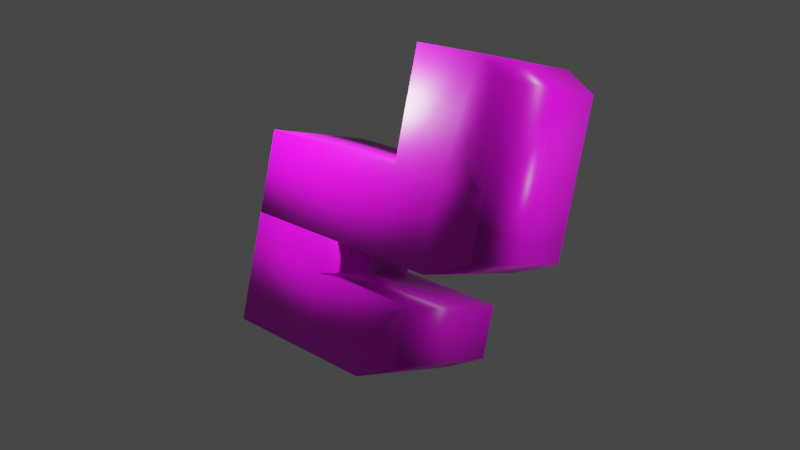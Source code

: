 # Source: PYTHON_WORKSHOP.blend  (saved by Blender 2.82.7; exported with 4.5.12 LTS)
import bpy
from mathutils import Matrix  # noqa: F401  (used for matrix-valued properties, if any)

bpy.ops.wm.read_factory_settings(use_empty=True)
scene = bpy.context.scene
scene.name = 'Scene'

# ---- collections
col_collection = bpy.data.collections.new('Collection'); scene.collection.children.link(col_collection)

# ---- images (referenced by path relative to the original .blend; pixels are not part of the script)
import os
ASSET_DIR = os.environ.get("B2B_ASSET_DIR", "")  # directory of the original .blend (textures are referenced by path, not embedded)
HERE = os.path.dirname(os.path.abspath(__file__))  # packed textures are extracted next to this script under _unpacked/

def load_image(name, relpath, width, height, colorspace="sRGB"):
    """Load a texture the original file referenced (path relative to the .blend, or extracted next to this script)."""
    p = next((c for c in (os.path.join(HERE, relpath), os.path.join(ASSET_DIR, relpath)) if relpath and os.path.exists(c)), "")
    if p:
        img = bpy.data.images.load(p, check_existing=True)
        img.name = name
    else:  # same state as the original file: an image datablock whose file is absent (Cycles renders it pink)
        img = bpy.data.images.new(name, width, height)
        img.source = "FILE"
        img.filepath = "//" + (relpath or name)
    img.colorspace_settings.name = colorspace
    return img
img_gradient1_png = load_image('gradient1.png', 'gradient1.png', 1024, 1024, 'sRGB')

# ---- materials (node trees are filled in below, after node groups)
mat_material = bpy.data.materials.new('Material')
mat_material.alpha_threshold = 0.0
mat_material.use_transparent_shadow = False
mat_material.line_color = (0.0, 0.0, 0.0, 1.0)
mat_material_002 = bpy.data.materials.new('Material.002')
mat_material_002.alpha_threshold = 0.0
mat_material_002.use_transparent_shadow = False
mat_material_002.line_color = (0.0, 0.0, 0.0, 1.0)
mat_material_004 = bpy.data.materials.new('Material.004')
mat_material_004.alpha_threshold = 0.0
mat_material_004.use_transparent_shadow = False
mat_material_004.line_color = (0.0, 0.0, 0.0, 1.0)

# ---- material node trees
mat_material.use_nodes = True; mat_material.node_tree.nodes.clear()
_N = mat_material.node_tree.nodes; _L = mat_material.node_tree.links
n0 = _N.new('ShaderNodeOutputMaterial'); n0.name = 'Material Output'; n0.location = (300, 300)
n1 = _N.new('ShaderNodeBsdfPrincipled'); n1.name = 'Principled BSDF'; n1.location = (10, 300)
n1.distribution = 'GGX'
n1.subsurface_method = 'BURLEY'
n1.inputs[2].default_value = 0.4
n1.inputs[3].default_value = 1.45
n1.inputs[27].default_value = (0.0, 0.0, 0.0, 1.0)
n1.inputs[28].default_value = 1.0
_L.new(n1.outputs[0], n0.inputs[0])
n0.is_active_output = True
mat_material_002.use_nodes = True; mat_material_002.node_tree.nodes.clear()
_N = mat_material_002.node_tree.nodes; _L = mat_material_002.node_tree.links
n0 = _N.new('ShaderNodeOutputMaterial'); n0.name = 'Material Output'; n0.location = (300, 300)
n1 = _N.new('ShaderNodeBsdfPrincipled'); n1.name = 'Principled BSDF'; n1.location = (10, 300)
n1.distribution = 'GGX'
n1.subsurface_method = 'BURLEY'
n1.inputs[2].default_value = 0.4
n1.inputs[3].default_value = 1.45
n1.inputs[27].default_value = (0.0, 0.0, 0.0, 1.0)
n1.inputs[28].default_value = 1.0
_L.new(n1.outputs[0], n0.inputs[0])
n0.is_active_output = True
mat_material_004.use_nodes = True; mat_material_004.node_tree.nodes.clear()
_N = mat_material_004.node_tree.nodes; _L = mat_material_004.node_tree.links
n0 = _N.new('ShaderNodeOutputMaterial'); n0.name = 'Material Output'; n0.location = (300, 300)
n1 = _N.new('ShaderNodeBsdfPrincipled'); n1.name = 'Principled BSDF'; n1.location = (10, 300)
n1.distribution = 'GGX'
n1.subsurface_method = 'BURLEY'
n1.inputs[2].default_value = 0.4
n1.inputs[3].default_value = 1.45
n1.inputs[27].default_value = (0.0, 0.0, 0.0, 1.0)
n1.inputs[28].default_value = 1.0
n2 = _N.new('ShaderNodeTexImage'); n2.name = 'Image Texture'; n2.location = (-280, 275)
n2.image = img_gradient1_png
_L.new(n1.outputs[0], n0.inputs[0])
_L.new(n2.outputs[0], n1.inputs[0])
n0.is_active_output = True

# ---- world
world_world = bpy.data.worlds.new('World'); scene.world = world_world
world_world.use_nodes = True; world_world.node_tree.nodes.clear()
_N = world_world.node_tree.nodes; _L = world_world.node_tree.links
n0 = _N.new('ShaderNodeOutputWorld'); n0.name = 'World Output'; n0.location = (300, 300)
n1 = _N.new('ShaderNodeBackground'); n1.name = 'Background'; n1.location = (10, 300)
n1.inputs[0].default_value = (0.05088, 0.05088, 0.05088, 1.0)
_L.new(n1.outputs[0], n0.inputs[0])
n0.is_active_output = True
world_world.color = (0.05088, 0.05088, 0.05088)
world_world.use_sun_shadow = False
world_world.sun_shadow_jitter_overblur = 0.0

# ---- cameras
cam_camera = bpy.data.cameras.new('Camera')
cam_camera.clip_end = 100.0
cam_camera.ortho_scale = 7.314

# ---- lights
light_light = bpy.data.lights.new('Light', 'POINT')
light_light.transmission_factor = 0.0
light_light.energy = 1000.0
light_light.shadow_soft_size = 0.1
light_light.shadow_maximum_resolution = 0.006
light_light.use_absolute_resolution = True
light_point = bpy.data.lights.new('Point', 'POINT')
light_point.transmission_factor = 0.0
light_point.energy = 50.0
light_point.shadow_soft_size = 0.25
light_point.shadow_maximum_resolution = 0.006
light_point.use_absolute_resolution = True
light_point_001 = bpy.data.lights.new('Point.001', 'POINT')
light_point_001.transmission_factor = 0.0
light_point_001.energy = 300.0
light_point_001.shadow_soft_size = 0.25
light_point_001.shadow_maximum_resolution = 0.006
light_point_001.use_absolute_resolution = True

# ---- meshes
me_cube = bpy.data.meshes.new('Cube')
me_cube.from_pydata([(1.0, 0.6525, -0.7872), (1.0, -1.0, 0.7089), (1.0, -1.0, -1.0), (-1.0, 0.6525, -0.7872), (-1.0, -1.0, 0.7089), (-1.0, -1.0, -1.0), (1.0, 0.6525, -0.3152), (-1.0, -1.0, -0.3152), (1.0, -1.0, -0.3152), (-1.0, 0.6525, -0.3152), (-1.0, -0.2367, -1.0), (1.0, -0.2367, 0.7089), (-1.0, -0.2367, 0.7089), (1.0, -0.2367, -1.0), (1.0, -0.2367, -0.3152), (-1.0, -0.2367, -0.3152), (1.0, 0.3202, -1.0), (-1.0, 0.6677, -0.3152), (-1.0, 0.3202, -1.0), (1.0, 0.6677, -0.3152)], [], [(11, 12, 4, 1), (8, 1, 4, 7), (10, 13, 2, 5), (14, 11, 1, 8), (3, 9, 6, 0), (13, 14, 8, 2), (2, 8, 7, 5), (5, 7, 15, 10), (17, 9, 3, 18, 10, 15), (18, 16, 13, 10), (7, 4, 12, 15), (19, 14, 13, 16, 0, 6), (3, 0, 16, 18), (17, 15, 12, 11, 14, 19, 6, 9)])
_uv = me_cube.uv_layers.new(name='UVMap')
_uv.uv.foreach_set('vector', [0.625, 0.6546, 0.875, 0.6546, 0.875, 0.75, 0.625, 0.75, 0.4606, 0.75, 0.625, 0.75, 0.625, 1.0, 0.4606, 1.0, 0.125, 0.6546, 0.375, 0.6546, 0.375, 0.75, 0.125, 0.75, 0.4606, 0.6546, 0.625, 0.6546, 0.625, 0.75, 0.4606, 0.75, 0.375, 0.25, 0.4606, 0.25, 0.4606, 0.5, 0.375, 0.5, 0.375, 0.6546, 0.4606, 0.6546, 0.4606, 0.75, 0.375, 0.75, 0.375, 0.75, 0.4606, 0.75, 0.4606, 1.0, 0.375, 1.0, 0.375, 0.0, 0.4606, 0.0, 0.4606, 0.09542, 0.375, 0.09542, 0.4606, 0.2085, 0.4606, 0.25, 0.375, 0.25, 0.375, 0.2085, 0.375, 0.09542, 0.4606, 0.09542, 0.125, 0.5415, 0.375, 0.5415, 0.375, 0.6546, 0.125, 0.6546, 0.4606, 0.0, 0.625, 0.0, 0.625, 0.09542, 0.4606, 0.09542, 0.4606, 0.5415, 0.4606, 0.6546, 0.375, 0.6546, 0.375, 0.5415, 0.375, 0.5, 0.4606, 0.5, 0.125, 0.5, 0.375, 0.5, 0.375, 0.5415, 0.125, 0.5415, 0.4606, 0.2085, 0.4606, 0.09542, 0.875, 0.6546, 0.625, 0.6546, 0.4606, 0.6546, 0.4606, 0.5415, 0.4606, 0.5, 0.4606, 0.25])
me_cube.materials.append(mat_material)
me_cube.use_remesh_preserve_volume = False
me_cube.use_remesh_preserve_attributes = False
me_cube.use_mirror_vertex_groups = False
me_cube.update()
me_cube_002 = bpy.data.meshes.new('Cube.002')
me_cube_002.from_pydata([(1.0, 0.45, -1.123), (1.0, -0.8613, 1.0), (1.0, -0.6953, -1.123), (-1.0, 0.45, -1.123), (-1.0, -0.8613, 1.0), (-1.0, -0.6953, -1.123), (1.0, 0.5809, -0.3152), (-1.0, -0.8613, -0.3152), (1.0, -0.8613, -0.3152), (-1.0, 0.5809, -0.3152), (-1.0, -0.2367, -1.123), (1.0, -0.2367, 1.0), (-1.0, -0.2367, 1.0), (1.0, -0.2367, -1.123), (1.0, -0.2367, -0.3152), (-1.0, -0.2367, -0.3152), (1.0, 0.5809, -0.8743), (1.0, -0.8613, -0.7453), (-1.0, 0.5809, -0.8743), (-1.0, -0.8613, -0.7453), (-1.0, -0.2367, -0.7453), (1.0, -0.2367, -0.7453)], [], [(11, 12, 4, 1), (8, 1, 4, 7), (10, 13, 2, 5), (14, 11, 1, 8), (18, 9, 6, 16), (21, 14, 8, 17), (20, 15, 9, 18), (17, 8, 7, 19), (19, 7, 15, 20), (16, 6, 14, 21), (3, 0, 13, 10), (7, 4, 12, 15), (6, 9, 15, 12, 11, 14), (0, 16, 21, 13), (5, 19, 20, 10), (2, 17, 19, 5), (10, 20, 18, 3), (13, 21, 17, 2), (3, 18, 16, 0)])
_uv = me_cube_002.uv_layers.new(name='UVMap')
_uv.uv.foreach_set('vector', [0.625, 0.6546, 0.875, 0.6546, 0.875, 0.75, 0.625, 0.75, 0.4606, 0.75, 0.625, 0.75, 0.625, 1.0, 0.4606, 1.0, 0.125, 0.6546, 0.375, 0.6546, 0.375, 0.75, 0.125, 0.75, 0.4606, 0.6546, 0.625, 0.6546, 0.625, 0.75, 0.4606, 0.75, 0.4068, 0.25, 0.4606, 0.25, 0.4606, 0.5, 0.4068, 0.5, 0.4068, 0.6546, 0.4606, 0.6546, 0.4606, 0.75, 0.4068, 0.75, 0.4068, 0.09542, 0.4606, 0.09542, 0.4606, 0.25, 0.4068, 0.25, 0.4068, 0.75, 0.4606, 0.75, 0.4606, 1.0, 0.4068, 1.0, 0.4068, 0.0, 0.4606, 0.0, 0.4606, 0.09542, 0.4068, 0.09542, 0.4068, 0.5, 0.4606, 0.5, 0.4606, 0.6546, 0.4068, 0.6546, 0.125, 0.5, 0.375, 0.5, 0.375, 0.6546, 0.125, 0.6546, 0.4606, 0.0, 0.625, 0.0, 0.625, 0.09542, 0.4606, 0.09542, 0.4606, 0.5, 0.4606, 0.25, 0.4606, 0.09542, 0.875, 0.6546, 0.625, 0.6546, 0.4606, 0.6546, 0.375, 0.5, 0.4068, 0.5, 0.4068, 0.6546, 0.375, 0.6546, 0.375, 0.0, 0.4068, 0.0, 0.4068, 0.09542, 0.375, 0.09542, 0.375, 0.75, 0.4068, 0.75, 0.4068, 1.0, 0.375, 1.0, 0.375, 0.09542, 0.4068, 0.09542, 0.4068, 0.25, 0.375, 0.25, 0.375, 0.6546, 0.4068, 0.6546, 0.4068, 0.75, 0.375, 0.75, 0.375, 0.25, 0.4068, 0.25, 0.4068, 0.5, 0.375, 0.5])
me_cube_002.materials.append(mat_material_002)
me_cube_002.use_remesh_preserve_volume = False
me_cube_002.use_remesh_preserve_attributes = False
me_cube_002.use_mirror_vertex_groups = False
me_cube_002.update()
me_cube_004 = bpy.data.meshes.new('Cube.004')
me_cube_004.from_pydata([(1.0, 0.6525, -0.7872), (1.0, -1.0, 0.7089), (1.0, -1.0, -1.0), (-1.0, 0.6525, -0.7872), (-1.0, -1.0, 0.7089), (-1.0, -1.0, -1.0), (1.0, 0.6525, -0.3152), (-1.0, -1.0, -0.3152), (1.0, -1.0, -0.3152), (-1.0, 0.6525, -0.3152), (-1.0, -0.2367, -1.0), (1.0, -0.2367, 0.7089), (-1.0, -0.2367, 0.7089), (1.0, -0.2367, -1.0), (1.0, -0.2367, -0.3152), (-1.0, -0.2367, -0.3152), (1.0, 0.3202, -1.0), (-1.0, 0.6677, -0.3152), (-1.0, 0.3202, -1.0), (1.0, 0.6677, -0.3152)], [], [(11, 12, 4, 1), (8, 1, 4, 7), (10, 13, 2, 5), (14, 11, 1, 8), (3, 9, 6, 0), (13, 14, 8, 2), (2, 8, 7, 5), (5, 7, 15, 10), (17, 9, 3, 18, 10, 15), (18, 16, 13, 10), (7, 4, 12, 15), (19, 14, 13, 16, 0, 6), (3, 0, 16, 18), (17, 15, 12, 11, 14, 19, 6, 9)])
me_cube_004.polygons.foreach_set('use_smooth', [True] * 14)
_uv = me_cube_004.uv_layers.new(name='UVMap')
_uv.uv.foreach_set('vector', [0.625, 0.6546, 0.875, 0.6546, 0.875, 0.75, 0.625, 0.75, 0.4606, 0.75, 0.625, 0.75, 0.625, 1.0, 0.4606, 1.0, 0.125, 0.6546, 0.375, 0.6546, 0.375, 0.75, 0.125, 0.75, 0.4606, 0.6546, 0.625, 0.6546, 0.625, 0.75, 0.4606, 0.75, 0.375, 0.25, 0.4606, 0.25, 0.4606, 0.5, 0.375, 0.5, 0.375, 0.6546, 0.4606, 0.6546, 0.4606, 0.75, 0.375, 0.75, 0.375, 0.75, 0.4606, 0.75, 0.4606, 1.0, 0.375, 1.0, 0.375, 0.0, 0.4606, 0.0, 0.4606, 0.09542, 0.375, 0.09542, 0.4606, 0.2085, 0.4606, 0.25, 0.375, 0.25, 0.375, 0.2085, 0.375, 0.09542, 0.4606, 0.09542, 0.125, 0.5415, 0.375, 0.5415, 0.375, 0.6546, 0.125, 0.6546, 0.4606, 0.0, 0.625, 0.0, 0.625, 0.09542, 0.4606, 0.09542, 0.4606, 0.5415, 0.4606, 0.6546, 0.375, 0.6546, 0.375, 0.5415, 0.375, 0.5, 0.4606, 0.5, 0.125, 0.5, 0.375, 0.5, 0.375, 0.5415, 0.125, 0.5415, 0.07878, 0.2169, 0.04167, 0.02501, 0.9287, 0.898, 0.5043, 0.944, 0.2252, 0.9742, 0.1881, 0.7823, 0.1745, 0.7118, 0.09242, 0.2874])
me_cube_004.materials.append(mat_material_004)
me_cube_004.use_remesh_preserve_volume = False
me_cube_004.use_remesh_preserve_attributes = False
me_cube_004.use_mirror_vertex_groups = False
me_cube_004.update()
me_cube_003 = bpy.data.meshes.new('Cube.003')
me_cube_003.from_pydata([(1.0, 0.45, -1.123), (1.0, -0.8613, 1.0), (1.0, -0.6953, -1.123), (-1.0, 0.45, -1.123), (-1.0, -0.8613, 1.0), (-1.0, -0.6953, -1.123), (1.0, 0.5809, -0.3152), (-1.0, -0.8613, -0.3152), (1.0, -0.8613, -0.3152), (-1.0, 0.5809, -0.3152), (-1.0, -0.2367, -1.123), (1.0, -0.2367, 1.0), (-1.0, -0.2367, 1.0), (1.0, -0.2367, -1.123), (1.0, -0.2367, -0.3152), (-1.0, -0.2367, -0.3152), (1.0, 0.5809, -0.8743), (1.0, -0.8613, -0.7453), (-1.0, 0.5809, -0.8743), (-1.0, -0.8613, -0.7453), (-1.0, -0.2367, -0.7453), (1.0, -0.2367, -0.7453)], [], [(11, 12, 4, 1), (8, 1, 4, 7), (10, 13, 2, 5), (14, 11, 1, 8), (18, 9, 6, 16), (21, 14, 8, 17), (20, 15, 9, 18), (17, 8, 7, 19), (19, 7, 15, 20), (16, 6, 14, 21), (3, 0, 13, 10), (7, 4, 12, 15), (6, 9, 15, 12, 11, 14), (0, 16, 21, 13), (5, 19, 20, 10), (2, 17, 19, 5), (10, 20, 18, 3), (13, 21, 17, 2), (3, 18, 16, 0)])
me_cube_003.polygons.foreach_set('use_smooth', [True] * 19)
_uv = me_cube_003.uv_layers.new(name='UVMap')
_uv.uv.foreach_set('vector', [0.318, 0.1936, 0.9867, 0.6296, 0.6899, 0.8849, 0.02116, 0.4489, 0.4606, 0.75, 0.625, 0.75, 0.625, 1.0, 0.4606, 1.0, 0.125, 0.6546, 0.375, 0.6546, 0.375, 0.75, 0.125, 0.75, 0.4606, 0.6546, 0.625, 0.6546, 0.625, 0.75, 0.4606, 0.75, 0.4068, 0.25, 0.4606, 0.25, 0.4606, 0.5, 0.4068, 0.5, 0.4068, 0.6546, 0.4606, 0.6546, 0.4606, 0.75, 0.4068, 0.75, 0.4068, 0.09542, 0.4606, 0.09542, 0.4606, 0.25, 0.4068, 0.25, 0.4068, 0.75, 0.4606, 0.75, 0.4606, 1.0, 0.4068, 1.0, 0.4068, 0.0, 0.4606, 0.0, 0.4606, 0.09542, 0.4068, 0.09542, 0.4068, 0.5, 0.4606, 0.5, 0.4606, 0.6546, 0.4068, 0.6546, 0.125, 0.5, 0.375, 0.5, 0.375, 0.6546, 0.125, 0.6546, 0.4606, 0.0, 0.625, 0.0, 0.625, 0.09542, 0.4606, 0.09542, 0.4606, 0.5, 0.4606, 0.25, 0.4606, 0.09542, 0.875, 0.6546, 0.625, 0.6546, 0.4606, 0.6546, 0.375, 0.5, 0.4068, 0.5, 0.4068, 0.6546, 0.375, 0.6546, 0.375, 0.0, 0.4068, 0.0, 0.4068, 0.09542, 0.375, 0.09542, 0.375, 0.75, 0.4068, 0.75, 0.4068, 1.0, 0.375, 1.0, 0.375, 0.09542, 0.4068, 0.09542, 0.4068, 0.25, 0.375, 0.25, 0.375, 0.6546, 0.4068, 0.6546, 0.4068, 0.75, 0.375, 0.75, 0.375, 0.25, 0.4068, 0.25, 0.4068, 0.5, 0.375, 0.5])
me_cube_003.materials.append(mat_material_004)
me_cube_003.use_remesh_preserve_volume = False
me_cube_003.use_remesh_preserve_attributes = False
me_cube_003.use_mirror_vertex_groups = False
me_cube_003.update()

# ---- objects
ob_cube = bpy.data.objects.new('Cube', me_cube)
ob_light = bpy.data.objects.new('Light', light_light)
ob_camera = bpy.data.objects.new('Camera', cam_camera)
ob_cube_001 = bpy.data.objects.new('Cube.001', me_cube_002)
ob_cube_003 = bpy.data.objects.new('Cube.003', me_cube_004)
ob_cube_002 = bpy.data.objects.new('Cube.002', me_cube_003)
ob_point = bpy.data.objects.new('Point', light_point)
ob_point_001 = bpy.data.objects.new('Point.001', light_point_001)

# ---- transforms, parenting, visibility, modifiers, constraints
ob_cube.location = (0.0, 0.0, 0.1284)
ob_cube.scale = (0.441, 1.0, 0.8338)
ob_cube.lock_rotations_4d = False
ob_cube.empty_display_type = 'ARROWS'
ob_cube.lineart.crease_threshold = 0.0
_m = ob_cube.modifiers.new('Boolean', 'BOOLEAN')
_m.solver = 'FAST'
ob_light.location = (4.076, 1.005, 5.904)
ob_light.rotation_euler = (0.6503, 0.05522, 1.866)
ob_light.lock_rotations_4d = False
ob_light.empty_display_type = 'ARROWS'
ob_light.color = (0.0, 0.0, 0.0, 0.0)
ob_light.lineart.crease_threshold = 0.0
ob_camera.location = (10.72, 2.817, 2.958)
ob_camera.rotation_euler = (1.227, 0.01335, 2.395)
ob_camera.lock_rotations_4d = False
ob_camera.empty_display_type = 'ARROWS'
ob_camera.color = (0.0, 0.0, 0.0, 0.0)
ob_camera.display_type = 'WIRE'
ob_camera.lineart.crease_threshold = 0.0
ob_cube_001.location = (0.0, 0.0, 0.9901)
ob_cube_001.rotation_euler = (1.571, -0.0, 0.0)
ob_cube_001.scale = (0.441, 1.0, 1.0)
ob_cube_001.lock_rotations_4d = False
ob_cube_001.empty_display_type = 'ARROWS'
ob_cube_001.lineart.crease_threshold = 0.0
_m = ob_cube_001.modifiers.new('Boolean', 'BOOLEAN')
_m.solver = 'FAST'
ob_cube_003.location = (5.743, -2.689, 0.1437)
ob_cube_003.rotation_euler = (0.0, -0.2667, 0.0)
ob_cube_003.scale = (0.441, 1.0, 0.8338)
ob_cube_003.lock_rotations_4d = False
ob_cube_003.empty_display_type = 'ARROWS'
ob_cube_003.lineart.crease_threshold = 0.0
_m = ob_cube_003.modifiers.new('Boolean', 'BOOLEAN')
_m.solver = 'FAST'
ob_cube_002.location = (5.516, -2.689, 0.9749)
ob_cube_002.rotation_euler = (1.571, -0.2667, 0.0)
ob_cube_002.scale = (0.441, 1.0, 1.0)
ob_cube_002.lock_rotations_4d = False
ob_cube_002.empty_display_type = 'ARROWS'
ob_cube_002.lineart.crease_threshold = 0.0
_m = ob_cube_002.modifiers.new('Boolean', 'BOOLEAN')
_m.solver = 'FAST'
ob_point.location = (4.988, -0.2081, 0.7319)
ob_point.lineart.crease_threshold = 0.0
ob_point_001.location = (6.214, -3.539, 1.871)
ob_point_001.lineart.crease_threshold = 0.0

# ---- collection membership
col_collection.objects.link(ob_cube)
col_collection.objects.link(ob_light)
col_collection.objects.link(ob_camera)
col_collection.objects.link(ob_cube_001)
col_collection.objects.link(ob_cube_003)
col_collection.objects.link(ob_cube_002)
col_collection.objects.link(ob_point)
col_collection.objects.link(ob_point_001)

# ---- scene / render settings (as saved in the file)
scene.camera = ob_camera
scene.frame_start = 1; scene.frame_end = 250; scene.frame_set(1)
scene.render.engine = 'BLENDER_EEVEE_NEXT'
scene.render.film_transparent = True
scene.cycles.use_denoising = False
scene.cycles.samples = 128
scene.cycles.sampling_pattern = 'TABULATED_SOBOL'
scene.cycles.use_adaptive_sampling = False
scene.cycles.use_light_tree = False
scene.view_settings.view_transform = 'Filmic'
bpy.context.view_layer.update()
